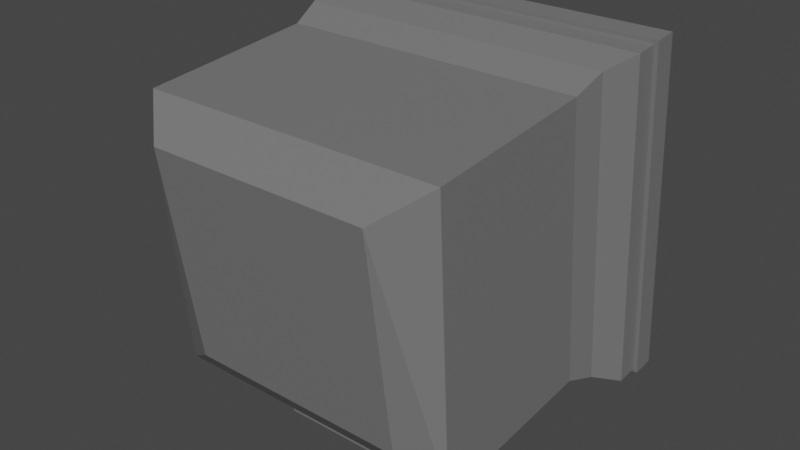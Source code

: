 # Source: Screen.blend  (saved by Blender 2.82.7; exported with 4.5.12 LTS)
import bpy
from mathutils import Matrix  # noqa: F401  (used for matrix-valued properties, if any)

bpy.ops.wm.read_factory_settings(use_empty=True)
scene = bpy.context.scene
scene.name = 'Scene'

# ---- collections
col_collection = bpy.data.collections.new('Collection'); scene.collection.children.link(col_collection)

# ---- materials (node trees are filled in below, after node groups)
mat_material = bpy.data.materials.new('Material')
mat_material.alpha_threshold = 0.0
mat_material.use_transparent_shadow = False
mat_material.line_color = (0.0, 0.0, 0.0, 1.0)
mat_material_001 = bpy.data.materials.new('Material.001')
mat_material_001.use_transparent_shadow = False

# ---- material node trees
mat_material.use_nodes = True; mat_material.node_tree.nodes.clear()
_N = mat_material.node_tree.nodes; _L = mat_material.node_tree.links
n0 = _N.new('ShaderNodeOutputMaterial'); n0.name = 'Material Output'; n0.location = (300, 300)
n1 = _N.new('ShaderNodeBsdfPrincipled'); n1.name = 'Principled BSDF'; n1.location = (10, 300)
n1.distribution = 'GGX'
n1.subsurface_method = 'BURLEY'
n1.inputs[0].default_value = (0.1788, 0.1788, 0.1788, 1.0)
n1.inputs[2].default_value = 0.4
n1.inputs[3].default_value = 1.45
n1.inputs[27].default_value = (0.0, 0.0, 0.0, 1.0)
n1.inputs[28].default_value = 1.0
_L.new(n1.outputs[0], n0.inputs[0])
n0.is_active_output = True
mat_material_001.use_nodes = True; mat_material_001.node_tree.nodes.clear()
_N = mat_material_001.node_tree.nodes; _L = mat_material_001.node_tree.links
n0 = _N.new('ShaderNodeOutputMaterial'); n0.name = 'Material Output'; n0.location = (300, 300)
n1 = _N.new('ShaderNodeBsdfPrincipled'); n1.name = 'Principled BSDF'; n1.location = (10, 300)
n1.distribution = 'GGX'
n1.subsurface_method = 'BURLEY'
n1.inputs[0].default_value = (0.001241, 0.001241, 0.001241, 1.0)
n1.inputs[3].default_value = 1.45
n1.inputs[19].default_value = 0.25
n1.inputs[27].default_value = (0.0, 0.0, 0.0, 1.0)
n1.inputs[28].default_value = 1.0
_L.new(n1.outputs[0], n0.inputs[0])
n0.is_active_output = True

# ---- world
world_world = bpy.data.worlds.new('World'); scene.world = world_world
world_world.use_nodes = True; world_world.node_tree.nodes.clear()
_N = world_world.node_tree.nodes; _L = world_world.node_tree.links
n0 = _N.new('ShaderNodeOutputWorld'); n0.name = 'World Output'; n0.location = (300, 300)
n1 = _N.new('ShaderNodeBackground'); n1.name = 'Background'; n1.location = (10, 300)
n1.inputs[0].default_value = (0.05088, 0.05088, 0.05088, 1.0)
_L.new(n1.outputs[0], n0.inputs[0])
n0.is_active_output = True
world_world.color = (0.05088, 0.05088, 0.05088)
world_world.use_sun_shadow = False
world_world.sun_shadow_jitter_overblur = 0.0

# ---- meshes
me_cube = bpy.data.meshes.new('Cube')
me_cube.from_pydata([(1.297, 1.352, -0.4409), (1.297, -1.173, -0.6734), (1.42, 1.436, -0.6959), (1.42, -1.298, -0.9383), (0.9255, 0.855, 1.512), (0.9255, -0.9353, 1.248), (1.256, 1.107, 1.219), (1.256, -1.17, 1.077), (1.42, -1.257, -1.378), (1.42, 1.477, -1.136), (1.239, -0.9405, -1.248), (1.239, 1.3, -1.046), (1.42, 1.454, -0.8846), (1.42, -1.28, -1.127), (1.451, -1.292, -1.319), (1.451, 1.5, -1.071), (1.451, -1.309, -1.13), (1.451, 1.483, -0.882), (1.239, -0.9308, -1.353), (1.239, 1.309, -1.151), (1.256, 1.149, 0.7565), (1.256, -1.179, 0.5421), (1.256, 1.237, -0.2008), (1.256, -1.091, -0.4152), (0.2554, -1.187, 0.6239), (0.4894, -1.155, 0.2764), (0.4894, -1.116, -0.1495), (0.2554, -1.106, -0.2509), (0.4894, -1.309, 0.2821), (0.2554, -1.309, 0.631), (0.2554, -1.309, -0.2475), (0.4894, -1.309, -0.1457), (0.00084, -1.49, 0.06818), (0.4725, -1.449, 0.7959), (0.8263, -1.449, 0.4374), (0.8263, -1.449, -0.301), (0.4725, -1.449, -0.7112), (0.4725, -1.49, 0.7959), (0.8263, -1.49, 0.4374), (0.8263, -1.49, -0.301), (0.4725, -1.49, -0.7112), (-1.296, 1.352, -0.4409), (-1.315, -1.195, -0.6685), (-1.418, 1.436, -0.6959), (-1.418, -1.298, -0.9383), (-0.9239, 0.855, 1.512), (-0.9239, -0.9353, 1.248), (-1.254, 1.107, 1.219), (-1.254, -1.17, 1.077), (-1.418, -1.257, -1.378), (-1.418, 1.477, -1.136), (-1.238, -0.9405, -1.248), (-1.238, 1.3, -1.046), (-1.418, 1.454, -0.8846), (-1.418, -1.28, -1.127), (-1.45, -1.292, -1.319), (-1.45, 1.5, -1.071), (-1.45, -1.309, -1.13), (-1.45, 1.483, -0.882), (-1.238, -0.9308, -1.353), (-1.238, 1.309, -1.151), (-1.254, 1.149, 0.7565), (-1.254, -1.179, 0.5421), (-1.254, 1.237, -0.2008), (-1.254, -1.091, -0.4152), (-0.2537, -1.187, 0.6239), (-0.4877, -1.155, 0.2764), (-0.4877, -1.116, -0.1495), (-0.2537, -1.106, -0.2509), (-0.4877, -1.309, 0.2821), (-0.2537, -1.309, 0.631), (-0.2537, -1.309, -0.2475), (-0.4877, -1.309, -0.1457), (-0.4708, -1.449, 0.7959), (-0.8246, -1.449, 0.4374), (-0.8246, -1.449, -0.301), (-0.4708, -1.449, -0.7112), (-0.4708, -1.49, 0.7959), (-0.8246, -1.49, 0.4374), (-0.8246, -1.49, -0.301), (-0.4708, -1.49, -0.7112)], [], [(13, 12, 2, 3), (0, 1, 3, 2), (25, 26, 23, 21), (21, 20, 6, 7), (4, 5, 7, 6), (18, 19, 9, 8), (8, 9, 15, 14), (14, 15, 17, 16), (12, 13, 16, 17), (52, 60, 19, 11), (10, 11, 19, 18), (18, 59, 51, 10), (49, 8, 14, 55), (55, 14, 16, 57), (60, 50, 9, 19), (18, 8, 49, 59), (6, 47, 45, 4), (1, 42, 44, 3), (53, 43, 2, 12), (63, 61, 20, 22), (27, 68, 42, 1), (23, 22, 20, 21), (36, 76, 71, 30), (32, 38, 37), (1, 0, 22, 23), (65, 70, 29, 24), (26, 27, 1, 23), (24, 25, 21, 7), (50, 56, 15, 9), (13, 54, 57, 16), (48, 65, 24, 7), (26, 25, 28, 31), (54, 13, 3, 44), (41, 63, 22, 0), (30, 71, 68, 27), (28, 25, 24, 29), (26, 31, 30, 27), (46, 5, 4, 45), (73, 77, 37, 33), (32, 80, 40), (31, 28, 34, 35), (34, 33, 37, 38), (40, 80, 76, 36), (70, 73, 33, 29), (35, 34, 38, 39), (36, 35, 39, 40), (37, 77, 32), (32, 40, 39), (28, 29, 33, 34), (30, 31, 35, 36), (32, 39, 38), (54, 44, 43, 53), (41, 43, 44, 42), (66, 62, 64, 67), (62, 48, 47, 61), (45, 47, 48, 46), (59, 49, 50, 60), (49, 55, 56, 50), (55, 57, 58, 56), (53, 58, 57, 54), (51, 59, 60, 52), (51, 52, 11, 10), (2, 43, 41, 0), (64, 62, 61, 63), (32, 77, 78), (42, 64, 63, 41), (67, 64, 42, 68), (65, 48, 62, 66), (56, 58, 17, 15), (58, 53, 12, 17), (46, 48, 7, 5), (67, 72, 69, 66), (61, 47, 6, 20), (69, 70, 65, 66), (67, 68, 71, 72), (72, 75, 74, 69), (74, 78, 77, 73), (75, 79, 78, 74), (76, 80, 79, 75), (32, 79, 80), (69, 74, 73, 70), (71, 76, 75, 72), (32, 78, 79)])
me_cube.polygons.foreach_set('material_index', [0, 0, 0, 0, 0, 0, 0, 0, 0, 0, 0, 0, 0, 0, 0, 0, 0, 0, 0, 0, 0, 0, 0, 0, 0, 0, 0, 0, 0, 0, 0, 0, 0, 0, 0, 0, 0, 0, 0, 0, 0, 0, 0, 0, 0, 0, 0, 0, 0, 0, 0, 0, 0, 0, 0, 0, 0, 0, 0, 0, 0, 1, 0, 0, 0, 0, 0, 0, 0, 0, 0, 0, 0, 0, 0, 0, 0, 0, 0, 0, 0, 0, 0])
_uv = me_cube.uv_layers.new(name='UVMap')
_uv.uv.foreach_set('vector', [0.375, 0.625, 0.625, 0.625, 0.625, 0.75, 0.375, 0.75, 0.6106, 0.7644, 0.3894, 0.7644, 0.375, 0.75, 0.625, 0.75, 0.3894, 0.8197, 0.3894, 0.8197, 0.3894, 0.7644, 0.3894, 0.7644, 0.3894, 0.7644, 0.6106, 0.7644, 0.6106, 0.7644, 0.3894, 0.7644, 0.5815, 0.7935, 0.4185, 0.7935, 0.3894, 0.7644, 0.6106, 0.7644, 0.3909, 0.4841, 0.6091, 0.4841, 0.625, 0.5, 0.375, 0.5, 0.375, 0.5, 0.625, 0.5, 0.625, 0.5, 0.375, 0.5, 0.375, 0.5, 0.625, 0.5, 0.625, 0.625, 0.375, 0.625, 0.625, 0.625, 0.375, 0.625, 0.375, 0.625, 0.625, 0.625, 0.6091, 0.4295, 0.6091, 0.4295, 0.6091, 0.4295, 0.6091, 0.4295, 0.3909, 0.4841, 0.6091, 0.4841, 0.6091, 0.4841, 0.3909, 0.4841, 0.3909, 0.4295, 0.3909, 0.4295, 0.3909, 0.4295, 0.3909, 0.4295, 0.375, 0.4375, 0.375, 0.4375, 0.375, 0.4375, 0.375, 0.4375, 0.3125, 0.5, 0.3125, 0.5, 0.3125, 0.625, 0.3125, 0.625, 0.6091, 0.4295, 0.625, 0.4375, 0.625, 0.4375, 0.6091, 0.4295, 0.3909, 0.4295, 0.375, 0.4375, 0.375, 0.4375, 0.3909, 0.4295, 0.6106, 0.8197, 0.6106, 0.8197, 0.5815, 0.8343, 0.5815, 0.8343, 0.3894, 0.8197, 0.3894, 0.8197, 0.375, 0.8125, 0.375, 0.8125, 0.6875, 0.625, 0.6875, 0.75, 0.6875, 0.75, 0.6875, 0.625, 0.6106, 0.8197, 0.6106, 0.8197, 0.6106, 0.8197, 0.6106, 0.8197, 0.3894, 0.8526, 0.3894, 0.8526, 0.3894, 0.8197, 0.3894, 0.8197, 0.3894, 0.7644, 0.6106, 0.7644, 0.6106, 0.7644, 0.3894, 0.7644, 0.3894, 0.8526, 0.3894, 0.8526, 0.3894, 0.8526, 0.3894, 0.8526, 0.3894, 0.8197, 0.3894, 0.8197, 0.3894, 0.8526, 0.3894, 0.7644, 0.6106, 0.7644, 0.6106, 0.7644, 0.3894, 0.7644, 0.3894, 0.8526, 0.3894, 0.8526, 0.3894, 0.8526, 0.3894, 0.8526, 0.3894, 0.8197, 0.3894, 0.8526, 0.3894, 0.8197, 0.3894, 0.7644, 0.3894, 0.8526, 0.3894, 0.8197, 0.3894, 0.7644, 0.3894, 0.8197, 0.625, 0.4375, 0.625, 0.4375, 0.625, 0.4375, 0.625, 0.4375, 0.3125, 0.625, 0.3125, 0.625, 0.3125, 0.625, 0.3125, 0.625, 0.3894, 0.8197, 0.3894, 0.8526, 0.3894, 0.8526, 0.3894, 0.8197, 0.3894, 0.8197, 0.3894, 0.8197, 0.3894, 0.8197, 0.3894, 0.8197, 0.3125, 0.625, 0.3125, 0.625, 0.3125, 0.75, 0.3125, 0.75, 0.6106, 0.8197, 0.6106, 0.8197, 0.6106, 0.8197, 0.6106, 0.8197, 0.3894, 0.8526, 0.3894, 0.8526, 0.3894, 0.8526, 0.3894, 0.8526, 0.3894, 0.8197, 0.3894, 0.8197, 0.3894, 0.8526, 0.3894, 0.8526, 0.3894, 0.8197, 0.3894, 0.8197, 0.3894, 0.8526, 0.3894, 0.8526, 0.4185, 0.8343, 0.4185, 0.8343, 0.5815, 0.8343, 0.5815, 0.8343, 0.3894, 0.8526, 0.3894, 0.8526, 0.3894, 0.8526, 0.3894, 0.8526, 0.3894, 0.8526, 0.3894, 0.8526, 0.3894, 0.8526, 0.3894, 0.8197, 0.3894, 0.8197, 0.3894, 0.8197, 0.3894, 0.8197, 0.3894, 0.8197, 0.3894, 0.8526, 0.3894, 0.8526, 0.3894, 0.8197, 0.3894, 0.8526, 0.3894, 0.8526, 0.3894, 0.8526, 0.3894, 0.8526, 0.3894, 0.8526, 0.3894, 0.8526, 0.3894, 0.8526, 0.3894, 0.8526, 0.3894, 0.8197, 0.3894, 0.8197, 0.3894, 0.8197, 0.3894, 0.8197, 0.3894, 0.8526, 0.3894, 0.8197, 0.3894, 0.8197, 0.3894, 0.8526, 0.3894, 0.8526, 0.3894, 0.8526, 0.3894, 0.8526, 0.3894, 0.8526, 0.3894, 0.8526, 0.3894, 0.8197, 0.3894, 0.8197, 0.3894, 0.8526, 0.3894, 0.8526, 0.3894, 0.8197, 0.3894, 0.8526, 0.3894, 0.8197, 0.3894, 0.8197, 0.3894, 0.8526, 0.3894, 0.8197, 0.3894, 0.8197, 0.3894, 0.8197, 0.375, 0.625, 0.375, 0.75, 0.625, 0.75, 0.625, 0.625, 0.6106, 0.7644, 0.625, 0.75, 0.375, 0.75, 0.3894, 0.7644, 0.3894, 0.8197, 0.3894, 0.7644, 0.3894, 0.7644, 0.3894, 0.8197, 0.3894, 0.7644, 0.3894, 0.7644, 0.6106, 0.7644, 0.6106, 0.7644, 0.5815, 0.7935, 0.6106, 0.7644, 0.3894, 0.7644, 0.4185, 0.7935, 0.3909, 0.4841, 0.375, 0.5, 0.625, 0.5, 0.6091, 0.4841, 0.375, 0.5, 0.375, 0.5, 0.625, 0.5, 0.625, 0.5, 0.375, 0.5, 0.375, 0.625, 0.625, 0.625, 0.625, 0.5, 0.625, 0.625, 0.625, 0.625, 0.375, 0.625, 0.375, 0.625, 0.3909, 0.4841, 0.3909, 0.4841, 0.6091, 0.4841, 0.6091, 0.4841, 0.3909, 0.4295, 0.6091, 0.4295, 0.6091, 0.4295, 0.3909, 0.4295, 0.625, 0.8125, 0.625, 0.8125, 0.6106, 0.8197, 0.6106, 0.8197, 0.3894, 0.7644, 0.3894, 0.7644, 0.6106, 0.7644, 0.6106, 0.7644, 0.3894, 0.8526, 0.3894, 0.8526, 0.3894, 0.8197, 0.3894, 0.7644, 0.3894, 0.7644, 0.6106, 0.7644, 0.6106, 0.7644, 0.3894, 0.8197, 0.3894, 0.7644, 0.3894, 0.8197, 0.3894, 0.8526, 0.3894, 0.8526, 0.3894, 0.8197, 0.3894, 0.7644, 0.3894, 0.8197, 0.6875, 0.5, 0.6875, 0.625, 0.6875, 0.625, 0.6875, 0.5, 0.6875, 0.625, 0.6875, 0.625, 0.6875, 0.625, 0.6875, 0.625, 0.4185, 0.8343, 0.3894, 0.8197, 0.3894, 0.8197, 0.4185, 0.8343, 0.3894, 0.8197, 0.3894, 0.8197, 0.3894, 0.8197, 0.3894, 0.8197, 0.6106, 0.8197, 0.6106, 0.8197, 0.6106, 0.8197, 0.6106, 0.8197, 0.3894, 0.8197, 0.3894, 0.8526, 0.3894, 0.8526, 0.3894, 0.8197, 0.3894, 0.8197, 0.3894, 0.8526, 0.3894, 0.8526, 0.3894, 0.8197, 0.3894, 0.8197, 0.3894, 0.8197, 0.3894, 0.8197, 0.3894, 0.8197, 0.3894, 0.8197, 0.3894, 0.8197, 0.3894, 0.8526, 0.3894, 0.8526, 0.3894, 0.8197, 0.3894, 0.8197, 0.3894, 0.8197, 0.3894, 0.8197, 0.3894, 0.8526, 0.3894, 0.8526, 0.3894, 0.8197, 0.3894, 0.8197, 0.3894, 0.8197, 0.3894, 0.8197, 0.3894, 0.8526, 0.3894, 0.8197, 0.3894, 0.8197, 0.3894, 0.8526, 0.3894, 0.8526, 0.3894, 0.8526, 0.3894, 0.8526, 0.3894, 0.8197, 0.3894, 0.8197, 0.3894, 0.8197, 0.3894, 0.8197, 0.3894, 0.8197])
me_cube.materials.append(mat_material)
me_cube.materials.append(mat_material_001)
me_cube.use_remesh_preserve_volume = False
me_cube.use_remesh_preserve_attributes = False
me_cube.use_mirror_vertex_groups = False
me_cube.update()

# ---- objects
ob_cube = bpy.data.objects.new('Cube', me_cube)

# ---- transforms, parenting, visibility, modifiers, constraints
ob_cube.location = (0.0, 0.0, 0.0)
ob_cube.rotation_euler = (1.571, -0.0, 0.0)
ob_cube.lock_rotations_4d = False
ob_cube.empty_display_type = 'ARROWS'
ob_cube.lineart.crease_threshold = 0.0

# ---- collection membership
col_collection.objects.link(ob_cube)

# ---- scene / render settings (as saved in the file)
scene.frame_start = 1; scene.frame_end = 250; scene.frame_set(222)
scene.render.engine = 'BLENDER_EEVEE_NEXT'
scene.cycles.use_denoising = False
scene.cycles.samples = 128
scene.cycles.sampling_pattern = 'TABULATED_SOBOL'
scene.cycles.use_adaptive_sampling = False
scene.cycles.use_light_tree = False
scene.view_settings.view_transform = 'Filmic'
bpy.context.view_layer.update()

# ---- added for rendering (the .blend has no active camera and no usable light): camera, sun
cam_auto = bpy.data.cameras.new('AutoCamera')
cam_auto.lens = 50.0
cam_auto.sensor_width = 36.0
cam_auto.clip_end = 1000.0
ob_auto_camera = bpy.data.objects.new('AutoCamera', cam_auto)
scene.collection.objects.link(ob_auto_camera)
ob_auto_camera.location = (4.6926, -5.69692, 3.75835)
ob_auto_camera.rotation_euler = (1.09748, -7.21219e-08, 0.694738)
scene.camera = ob_auto_camera
light_auto_sun = bpy.data.lights.new('AutoSun', 'SUN')
light_auto_sun.energy = 3.0
light_auto_sun.angle = 0.0523599
ob_auto_sun = bpy.data.objects.new('AutoSun', light_auto_sun)
scene.collection.objects.link(ob_auto_sun)
ob_auto_sun.rotation_euler = (0.872665, 0.174533, 0.523599)
bpy.context.view_layer.update()
